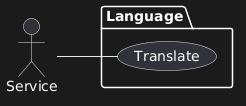

The diagram above was rendered by PlantUML. Its source (embedded in the PNG):
@startuml
left to right direction

actor "Service" as Service

package Language {
  usecase "Translate" as Translate
}

Service -- Translate
@enduml